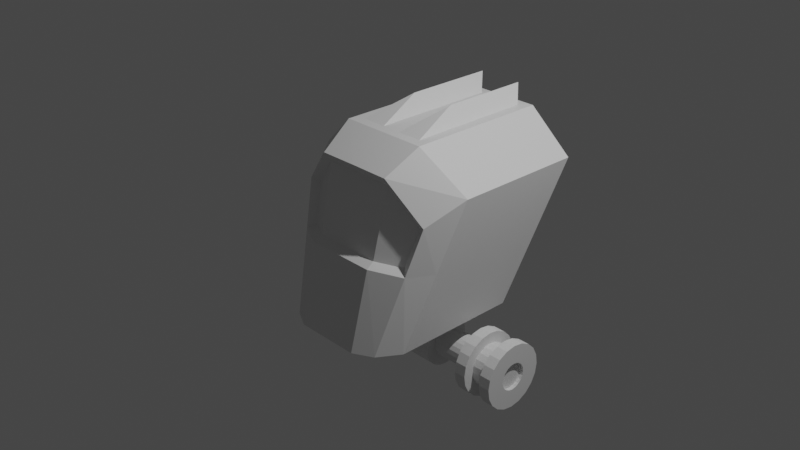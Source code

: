 # Source: mech.blend  (saved by Blender 3.3.6; exported with 4.5.12 LTS)
import bpy
from mathutils import Matrix  # noqa: F401  (used for matrix-valued properties, if any)

bpy.ops.wm.read_factory_settings(use_empty=True)
scene = bpy.context.scene
scene.name = 'Scene'

# ---- collections
col_collection = bpy.data.collections.new('Collection'); scene.collection.children.link(col_collection)

# ---- materials (node trees are filled in below, after node groups)
mat_material = bpy.data.materials.new('Material')
mat_material.alpha_threshold = 0.0
mat_material.use_transparent_shadow = False
mat_material.roughness = 0.5
mat_material.line_color = (0.0, 0.0, 0.0, 1.0)

# ---- material node trees
mat_material.use_nodes = True; mat_material.node_tree.nodes.clear()
_N = mat_material.node_tree.nodes; _L = mat_material.node_tree.links
n0 = _N.new('ShaderNodeOutputMaterial'); n0.name = 'Material Output'; n0.location = (300, 300)
n1 = _N.new('ShaderNodeBsdfPrincipled'); n1.name = 'Principled BSDF'; n1.location = (10, 300)
n1.distribution = 'GGX'
n1.subsurface_method = 'RANDOM_WALK_SKIN'
n1.inputs[3].default_value = 1.45
n1.inputs[27].default_value = (0.0, 0.0, 0.0, 1.0)
n1.inputs[28].default_value = 1.0
_L.new(n1.outputs[0], n0.inputs[0])
n0.is_active_output = True

# ---- world
world_world = bpy.data.worlds.new('World'); scene.world = world_world
world_world.use_nodes = True; world_world.node_tree.nodes.clear()
_N = world_world.node_tree.nodes; _L = world_world.node_tree.links
n0 = _N.new('ShaderNodeOutputWorld'); n0.name = 'World Output'; n0.location = (300, 300)
n1 = _N.new('ShaderNodeBackground'); n1.name = 'Background'; n1.location = (10, 300)
n1.inputs[0].default_value = (0.05088, 0.05088, 0.05088, 1.0)
_L.new(n1.outputs[0], n0.inputs[0])
n0.is_active_output = True
world_world.color = (0.05088, 0.05088, 0.05088)
world_world.use_sun_shadow = False
world_world.sun_shadow_jitter_overblur = 0.0

# ---- cameras
cam_camera = bpy.data.cameras.new('Camera')
cam_camera.clip_end = 100.0
cam_camera.ortho_scale = 7.314

# ---- lights
light_light = bpy.data.lights.new('Light', 'POINT')
light_light.transmission_factor = 0.0
light_light.energy = 1000.0
light_light.shadow_soft_size = 0.1
light_light.shadow_maximum_resolution = 0.006
light_light.use_absolute_resolution = True

# ---- meshes
me_cube = bpy.data.meshes.new('Cube')
me_cube.from_pydata([(1.0, 1.0, 0.5747), (0.5807, -1.278, -1.0), (0.8185, -0.8643, 0.3355), (1.192e-07, 1.0, 1.0), (0.0, -1.0, 0.7701), (0.0, 0.4075, -1.0), (0.3573, 0.9035, 1.014), (0.4342, -1.0, 0.768), (0.3663, 0.4075, -1.0), (0.7325, 0.4075, -1.0), (0.0, -1.393, -1.0), (0.3663, -1.393, -1.0), (1.0, -0.4707, 0.5747), (0.7325, -1.036, -1.0), (0.0, -0.6178, 1.0), (0.3907, -0.5085, 1.0), (0.73, -1.018, -0.1612), (0.8731, -0.7388, -0.1721), (0.8724, 0.7173, -0.1766), (0.0, -1.2, -0.1304), (0.3997, -1.2, -0.1311), (0.4083, -0.9347, 0.6638), (0.0, -0.9347, 0.6655), (0.7278, -0.8219, 0.3041), (0.0, -1.101, -0.08336), (0.3795, -1.101, -0.08391), (0.6543, -0.9499, -0.109), (0.479, 0.9162, 0.8737), (0.8895, 0.857, 0.5182), (0.3811, 0.4231, -0.8695), (0.0, 0.4231, -0.8695), (0.0, 0.9162, 0.8686), (0.7707, 0.65, -0.156), (0.6493, 0.4231, -0.8695), (0.4314, 0.7558, 0.3014), (0.597, 0.7319, 0.158), (0.3918, 0.5568, -0.4021), (0.0, 0.5568, -0.4021), (0.0, 0.7558, 0.2994), (0.5491, 0.6484, -0.1141), (0.5001, 0.5568, -0.4021), (0.4187, 1.01, 0.2299), (0.5844, 0.986, 0.08641), (0.3792, 0.8109, -0.4737), (0.0, 0.8109, -0.4737), (0.0, 1.01, 0.2278), (0.5365, 0.9025, -0.1857), (0.4874, 0.8109, -0.4737), (0.3933, 0.9834, 0.1338), (0.4906, 0.9679, 0.04102), (0.3375, 0.8407, -0.37), (0.0, 0.8405, -0.3724), (0.0, 0.9829, 0.1288), (0.4471, 0.9021, -0.1745), (0.4194, 0.8417, -0.3667), (0.4026, 0.7699, 0.1937), (0.4999, 0.7543, 0.101), (0.3468, 0.6272, -0.3101), (0.0, 0.627, -0.3125), (0.0, 0.6849, -0.08747), (0.0, 0.7694, 0.1888), (0.3556, 0.6833, -0.09129), (0.4565, 0.6885, -0.1145), (0.4287, 0.6282, -0.3067), (0.5, 1.0, 1.0), (0.1427, 0.9035, 1.014), (0.5, -0.6178, 1.0), (0.1093, -0.5085, 1.0), (0.25, 0.04523, 1.172), (0.25, 1.024, 1.145), (0.1093, 0.8907, 1.0), (0.3907, 0.8907, 1.0), (0.25, 1.048, 1.172), (0.1427, 0.8721, 1.014), (0.3573, 0.8721, 1.014), (0.25, 0.9922, 1.145), (0.5, 1.0, 1.0), (1.0, 1.0, 0.5747), (1.0, -0.4707, 0.5747), (0.5, -0.6178, 1.0)], [], [(8, 9, 1, 11, 10, 5), (20, 11, 1, 16), (17, 13, 9, 18), (0, 18, 32, 28), (66, 14, 4, 7), (12, 66, 7, 2), (64, 0, 28, 27), (19, 10, 11, 20), (67, 15, 68), (64, 66, 79, 76), (16, 1, 13, 17), (2, 16, 17, 12), (19, 20, 25, 24), (9, 8, 29, 33), (18, 9, 33, 32), (12, 17, 18, 0), (20, 16, 26, 25), (22, 24, 25, 21), (21, 25, 26, 23), (2, 7, 21, 23), (16, 2, 23, 26), (7, 4, 22, 21), (13, 1, 9), (31, 27, 34, 38), (28, 32, 39, 35), (32, 33, 40, 39), (27, 28, 35, 34), (3, 64, 27, 31), (8, 5, 30, 29), (40, 36, 43, 47), (36, 37, 44, 43), (38, 34, 41, 45), (35, 39, 46, 42), (29, 30, 37, 36), (33, 29, 36, 40), (47, 43, 50, 54), (43, 44, 51, 50), (45, 41, 48, 52), (42, 46, 53, 49), (34, 35, 42, 41), (39, 40, 47, 46), (49, 53, 62, 56), (53, 54, 63, 62), (48, 49, 56, 55), (54, 50, 57, 63), (41, 42, 49, 48), (46, 47, 54, 53), (61, 57, 58, 59), (62, 63, 57, 61), (56, 62, 61, 55), (55, 61, 59, 60), (52, 48, 55, 60), (50, 51, 58, 57), (70, 71, 64, 3), (67, 70, 3, 14), (71, 15, 66, 64), (15, 67, 14, 66), (70, 67, 68, 72), (15, 71, 72, 68), (65, 69, 75, 73), (65, 6, 71, 70), (6, 69, 72, 71), (69, 65, 70, 72), (74, 73, 75), (69, 6, 74, 75), (6, 65, 73, 74), (77, 76, 79, 78), (12, 0, 77, 78), (66, 12, 78, 79), (0, 64, 76, 77)])
_uv = me_cube.uv_layers.new(name='UVMap')
_uv.uv.foreach_set('vector', [0.8125, 0.5, 0.875, 0.5, 0.875, 0.75, 0.8125, 0.75, 0.75, 0.75, 0.75, 0.5, 0.5021, 0.9375, 0.625, 0.9375, 0.625, 1.0, 0.468, 1.0, 0.4936, 0.04777, 0.625, 0.04777, 0.625, 0.25, 0.4943, 0.25, 0.375, 0.25, 0.4943, 0.25, 0.4943, 0.25, 0.375, 0.25, 0.1875, 0.7022, 0.25, 0.7022, 0.25, 0.75, 0.1875, 0.75, 0.125, 0.7022, 0.1875, 0.7022, 0.1875, 0.75, 0.125, 0.75, 0.1875, 0.5, 0.125, 0.5, 0.125, 0.5, 0.1875, 0.5, 0.5022, 0.875, 0.625, 0.875, 0.625, 0.9375, 0.5021, 0.9375, 0.2363, 0.6886, 0.2012, 0.6886, 0.2363, 0.6193, 0.1875, 0.5, 0.1875, 0.7022, 0.1875, 0.7022, 0.1875, 0.5, 0.468, 0.0, 0.625, 0.0, 0.625, 0.04777, 0.4936, 0.04777, 0.375, 0.0, 0.468, 0.0, 0.4936, 0.04777, 0.375, 0.04777, 0.5022, 0.875, 0.5021, 0.9375, 0.5021, 0.9375, 0.5022, 0.875, 0.875, 0.5, 0.8125, 0.5, 0.8125, 0.5, 0.875, 0.5, 0.4943, 0.25, 0.625, 0.25, 0.625, 0.25, 0.4943, 0.25, 0.375, 0.04777, 0.4936, 0.04777, 0.4943, 0.25, 0.375, 0.25, 0.5021, 0.9375, 0.468, 1.0, 0.468, 1.0, 0.5021, 0.9375, 0.375, 0.875, 0.5022, 0.875, 0.5021, 0.9375, 0.375, 0.9375, 0.375, 0.9375, 0.5021, 0.9375, 0.468, 1.0, 0.375, 1.0, 0.125, 0.75, 0.1875, 0.75, 0.1875, 0.75, 0.125, 0.75, 0.468, 0.0, 0.375, 0.0, 0.375, 0.0, 0.468, 0.0, 0.1875, 0.75, 0.25, 0.75, 0.25, 0.75, 0.1875, 0.75, 0.625, 0.04777, 0.875, 0.75, 0.625, 0.25, 0.25, 0.5, 0.1875, 0.5, 0.1875, 0.5, 0.25, 0.5, 0.375, 0.25, 0.4943, 0.25, 0.4943, 0.25, 0.375, 0.25, 0.4943, 0.25, 0.625, 0.25, 0.625, 0.25, 0.4943, 0.25, 0.1875, 0.5, 0.125, 0.5, 0.125, 0.5, 0.1875, 0.5, 0.25, 0.5, 0.1875, 0.5, 0.1875, 0.5, 0.25, 0.5, 0.8125, 0.5, 0.75, 0.5, 0.75, 0.5, 0.8125, 0.5, 0.875, 0.5, 0.8125, 0.5, 0.8125, 0.5, 0.875, 0.5, 0.8125, 0.5, 0.75, 0.5, 0.75, 0.5, 0.8125, 0.5, 0.25, 0.5, 0.1875, 0.5, 0.1875, 0.5, 0.25, 0.5, 0.375, 0.25, 0.4943, 0.25, 0.4943, 0.25, 0.375, 0.25, 0.8125, 0.5, 0.75, 0.5, 0.75, 0.5, 0.8125, 0.5, 0.875, 0.5, 0.8125, 0.5, 0.8125, 0.5, 0.875, 0.5, 0.875, 0.5, 0.8125, 0.5, 0.8125, 0.5, 0.875, 0.5, 0.8125, 0.5, 0.75, 0.5, 0.75, 0.5, 0.8125, 0.5, 0.25, 0.5, 0.1875, 0.5, 0.1875, 0.5, 0.25, 0.5, 0.375, 0.25, 0.4943, 0.25, 0.4943, 0.25, 0.375, 0.25, 0.1875, 0.5, 0.125, 0.5, 0.125, 0.5, 0.1875, 0.5, 0.4943, 0.25, 0.625, 0.25, 0.625, 0.25, 0.4943, 0.25, 0.375, 0.25, 0.4943, 0.25, 0.4943, 0.25, 0.375, 0.25, 0.4943, 0.25, 0.625, 0.25, 0.625, 0.25, 0.4943, 0.25, 0.1875, 0.5, 0.125, 0.5, 0.125, 0.5, 0.1875, 0.5, 0.875, 0.5, 0.8125, 0.5, 0.8125, 0.5, 0.875, 0.5, 0.1875, 0.5, 0.125, 0.5, 0.125, 0.5, 0.1875, 0.5, 0.4943, 0.25, 0.625, 0.25, 0.625, 0.25, 0.4943, 0.25, 0.5185, 0.3125, 0.625, 0.3125, 0.625, 0.375, 0.5182, 0.375, 0.4943, 0.25, 0.625, 0.25, 0.625, 0.3125, 0.5185, 0.3125, 0.375, 0.25, 0.4943, 0.25, 0.5185, 0.3125, 0.3522, 0.3109, 0.3522, 0.3109, 0.5185, 0.3125, 0.5182, 0.375, 0.375, 0.375, 0.25, 0.5, 0.1875, 0.5, 0.1875, 0.5, 0.25, 0.5, 0.8125, 0.5, 0.75, 0.5, 0.75, 0.5, 0.8125, 0.5, 0.2363, 0.5137, 0.2012, 0.5137, 0.1875, 0.5, 0.25, 0.5, 0.2363, 0.6886, 0.2363, 0.5137, 0.25, 0.5, 0.25, 0.7022, 0.2012, 0.5137, 0.2012, 0.6886, 0.1875, 0.7022, 0.1875, 0.5, 0.2012, 0.6886, 0.2363, 0.6886, 0.25, 0.7022, 0.1875, 0.7022, 0.2363, 0.5137, 0.2363, 0.6886, 0.2363, 0.6193, 0.2363, 0.5137, 0.2012, 0.6886, 0.2012, 0.5137, 0.2012, 0.5137, 0.2012, 0.6193, 0.2307, 0.5137, 0.2039, 0.5137, 0.2039, 0.5137, 0.2307, 0.5137, 0.2307, 0.5137, 0.2039, 0.5137, 0.2012, 0.5137, 0.2363, 0.5137, 0.2039, 0.5137, 0.2039, 0.5137, 0.2012, 0.5137, 0.2012, 0.5137, 0.2039, 0.5137, 0.2307, 0.5137, 0.2363, 0.5137, 0.2012, 0.5137, 0.2039, 0.5137, 0.2307, 0.5137, 0.2039, 0.5137, 0.2039, 0.5137, 0.2039, 0.5137, 0.2039, 0.5137, 0.2039, 0.5137, 0.2039, 0.5137, 0.2307, 0.5137, 0.2307, 0.5137, 0.2039, 0.5137, 0.125, 0.5, 0.1875, 0.5, 0.1875, 0.7022, 0.125, 0.7022, 0.375, 0.04777, 0.375, 0.25, 0.375, 0.25, 0.375, 0.04777, 0.1875, 0.7022, 0.125, 0.7022, 0.125, 0.7022, 0.1875, 0.7022, 0.125, 0.5, 0.1875, 0.5, 0.1875, 0.5, 0.125, 0.5])
me_cube.materials.append(mat_material)
me_cube.use_mirror_vertex_groups = False
me_cube.update()
me_cube_001 = bpy.data.meshes.new('Cube.001')
me_cube_001.from_pydata([(-1.0, -1.0, -1.0), (-1.0, -1.0, 1.0), (-1.0, 1.0, -1.0), (-1.0, 1.0, 1.0), (1.0, -1.0, -1.0), (1.0, -1.0, 1.0), (1.0, 1.0, -1.0), (1.0, 1.0, 1.0)], [], [(0, 1, 3, 2), (2, 3, 7, 6), (6, 7, 5, 4), (4, 5, 1, 0), (2, 6, 4, 0), (7, 3, 1, 5)])
_uv = me_cube_001.uv_layers.new(name='UVMap')
_uv.uv.foreach_set('vector', [0.375, 0.0, 0.625, 0.0, 0.625, 0.25, 0.375, 0.25, 0.375, 0.25, 0.625, 0.25, 0.625, 0.5, 0.375, 0.5, 0.375, 0.5, 0.625, 0.5, 0.625, 0.75, 0.375, 0.75, 0.375, 0.75, 0.625, 0.75, 0.625, 1.0, 0.375, 1.0, 0.125, 0.5, 0.375, 0.5, 0.375, 0.75, 0.125, 0.75, 0.625, 0.5, 0.875, 0.5, 0.875, 0.75, 0.625, 0.75])
me_cube_001.update()
me_cylinder = bpy.data.meshes.new('Cylinder')
me_cylinder.from_pydata([(0.334, -0.09283, -0.1011), (0.334, -0.08445, -0.04821), (0.334, -0.06016, -0.0005337), (0.334, -0.02232, 0.03731), (0.334, 0.02536, 0.0616), (0.334, 0.07822, 0.06997), (0.334, 0.1311, 0.0616), (0.334, 0.1788, 0.03731), (0.334, 0.2166, -0.0005337), (0.334, 0.2409, -0.04821), (0.334, 0.2493, -0.1011), (0.334, 0.2409, -0.1539), (0.334, 0.2166, -0.2016), (0.334, 0.1788, -0.2394), (0.334, 0.1311, -0.2637), (0.334, 0.07822, -0.2721), (0.334, 0.02536, -0.2637), (0.334, -0.02232, -0.2394), (0.334, -0.06016, -0.2016), (0.334, -0.08445, -0.1539), (0.0, -0.2126, -0.1011), (0.0, -0.1984, -0.01119), (0.0, -0.1571, 0.06988), (0.0, -0.09274, 0.1342), (0.0, -0.01166, 0.1755), (0.0, 0.07822, 0.1898), (0.0, 0.1681, 0.1755), (0.0, 0.2492, 0.1342), (0.0, 0.3135, 0.06988), (0.0, 0.3548, -0.01119), (0.0, 0.3691, -0.1011), (0.0, 0.3548, -0.1909), (0.0, 0.3135, -0.272), (0.0, 0.2492, -0.3364), (0.0, 0.1681, -0.3777), (0.0, 0.07822, -0.3919), (0.0, -0.01166, -0.3777), (0.0, -0.09274, -0.3364), (0.0, -0.1571, -0.272), (0.0, -0.1984, -0.1909), (0.334, -0.2126, -0.1011), (0.334, -0.1984, -0.01119), (0.334, -0.1571, 0.06988), (0.334, -0.09274, 0.1342), (0.334, -0.01166, 0.1755), (0.334, 0.07822, 0.1898), (0.334, 0.1681, 0.1755), (0.334, 0.2492, 0.1342), (0.334, 0.3135, 0.06988), (0.334, 0.3548, -0.01119), (0.334, 0.3691, -0.1011), (0.334, 0.3548, -0.1909), (0.334, 0.3135, -0.272), (0.334, 0.2492, -0.3364), (0.334, 0.1681, -0.3777), (0.334, 0.07822, -0.3919), (0.334, -0.01166, -0.3777), (0.334, -0.09274, -0.3364), (0.334, -0.1571, -0.272), (0.334, -0.1984, -0.1909), (0.821, -0.09283, -0.1011), (0.821, -0.08445, -0.04821), (0.821, -0.06016, -0.0005336), (0.821, -0.02232, 0.03731), (0.821, 0.02536, 0.0616), (0.821, 0.07822, 0.06997), (0.821, 0.1311, 0.0616), (0.821, 0.1788, 0.03731), (0.821, 0.2166, -0.0005336), (0.821, 0.2409, -0.04821), (0.821, 0.2493, -0.1011), (0.821, 0.2409, -0.1539), (0.821, 0.2166, -0.2016), (0.821, 0.1788, -0.2394), (0.821, 0.1311, -0.2637), (0.821, 0.07822, -0.2721), (0.821, 0.02536, -0.2637), (0.821, -0.02232, -0.2394), (0.821, -0.06016, -0.2016), (0.821, -0.08445, -0.1539), (0.821, -0.2896, -0.1011), (0.821, -0.2716, 0.01258), (0.821, -0.2193, 0.1151), (0.821, -0.138, 0.1965), (0.821, -0.03544, 0.2487), (0.821, 0.07822, 0.2667), (0.821, 0.1919, 0.2487), (0.821, 0.2944, 0.1965), (0.821, 0.3758, 0.1151), (0.821, 0.428, 0.01258), (0.821, 0.446, -0.1011), (0.821, 0.428, -0.2147), (0.821, 0.3758, -0.3172), (0.821, 0.2944, -0.3986), (0.821, 0.1919, -0.4509), (0.821, 0.07822, -0.4689), (0.821, -0.03544, -0.4509), (0.821, -0.138, -0.3986), (0.821, -0.2193, -0.3172), (0.821, -0.2716, -0.2147), (1.288, -0.07623, -0.1011), (1.288, -0.06867, -0.05334), (1.288, -0.04673, -0.01029), (1.288, -0.01257, 0.02388), (1.288, 0.03049, 0.04582), (1.288, 0.07822, 0.05338), (1.288, 0.1259, 0.04582), (1.288, 0.169, 0.02388), (1.288, 0.2032, -0.01029), (1.288, 0.2251, -0.05334), (1.288, 0.2327, -0.1011), (1.288, 0.2251, -0.1488), (1.288, 0.2032, -0.1918), (1.288, 0.169, -0.226), (1.288, 0.1259, -0.248), (1.288, 0.07822, -0.2555), (1.288, 0.03049, -0.248), (1.288, -0.01257, -0.226), (1.288, -0.04673, -0.1918), (1.288, -0.06867, -0.1488), (0.9563, 0.07822, -0.4689), (1.155, 0.07822, -0.4689), (1.155, 0.1919, -0.4509), (0.9563, 0.1919, -0.4509), (0.9563, 0.3758, 0.1151), (1.155, 0.3758, 0.1151), (1.155, 0.2944, 0.1965), (0.9563, 0.2944, 0.1965), (0.9563, -0.2716, 0.01258), (1.155, -0.2716, 0.01258), (1.155, -0.2896, -0.1011), (0.9563, -0.2896, -0.1011), (0.9563, -0.03544, -0.4509), (1.155, -0.03544, -0.4509), (0.9563, 0.428, 0.01258), (1.155, 0.428, 0.01258), (0.9563, -0.2193, 0.1151), (1.155, -0.2193, 0.1151), (0.9563, -0.138, -0.3986), (1.155, -0.138, -0.3986), (0.9563, 0.446, -0.1011), (1.155, 0.446, -0.1011), (0.9563, -0.138, 0.1965), (1.155, -0.138, 0.1965), (0.9563, -0.2193, -0.3172), (1.155, -0.2193, -0.3172), (0.9563, 0.428, -0.2147), (1.155, 0.428, -0.2147), (0.9563, -0.03544, 0.2487), (1.155, -0.03544, 0.2487), (0.9563, -0.2716, -0.2147), (1.155, -0.2716, -0.2147), (0.9563, 0.3758, -0.3172), (1.155, 0.3758, -0.3172), (0.9563, 0.07822, 0.2667), (1.155, 0.07822, 0.2667), (0.9563, 0.2944, -0.3986), (1.155, 0.2944, -0.3986), (0.9563, 0.1919, 0.2487), (1.155, 0.1919, 0.2487), (0.9563, 0.07822, -0.3458), (1.155, 0.07822, -0.3458), (1.155, 0.1538, -0.3338), (0.9563, 0.1538, -0.3338), (0.9563, 0.2762, 0.04275), (1.155, 0.2762, 0.04275), (1.155, 0.222, 0.09689), (0.9563, 0.222, 0.09689), (0.9563, -0.1545, -0.02546), (1.155, -0.1545, -0.02546), (1.155, -0.1665, -0.1011), (0.9563, -0.1665, -0.1011), (0.9563, 0.002603, -0.3338), (1.155, 0.002603, -0.3338), (0.9563, 0.3109, -0.02546), (1.155, 0.3109, -0.02546), (0.9563, -0.1197, 0.04275), (1.155, -0.1197, 0.04275), (0.9563, -0.06561, -0.299), (1.155, -0.06561, -0.299), (0.9563, 0.3229, -0.1011), (1.155, 0.3229, -0.1011), (0.9563, -0.06561, 0.09689), (1.155, -0.06561, 0.09689), (0.9563, -0.1197, -0.2449), (1.155, -0.1197, -0.2449), (0.9563, 0.3109, -0.1767), (1.155, 0.3109, -0.1767), (0.9563, 0.002603, 0.1316), (1.155, 0.002603, 0.1316), (0.9563, -0.1545, -0.1767), (1.155, -0.1545, -0.1767), (0.9563, 0.2762, -0.2449), (1.155, 0.2762, -0.2449), (0.9563, 0.07822, 0.1436), (1.155, 0.07822, 0.1436), (0.9563, 0.222, -0.299), (1.155, 0.222, -0.299), (0.9563, 0.1538, 0.1316), (1.155, 0.1538, 0.1316), (1.288, -0.2896, -0.1011), (1.288, -0.2716, 0.01258), (1.288, -0.2193, 0.1151), (1.288, -0.138, 0.1965), (1.288, -0.03544, 0.2487), (1.288, 0.07822, 0.2667), (1.288, 0.1919, 0.2487), (1.288, 0.2944, 0.1965), (1.288, 0.3758, 0.1151), (1.288, 0.428, 0.01258), (1.288, 0.446, -0.1011), (1.288, 0.428, -0.2147), (1.288, 0.3758, -0.3172), (1.288, 0.2944, -0.3986), (1.288, 0.1919, -0.4509), (1.288, 0.07822, -0.4689), (1.288, -0.03544, -0.4509), (1.288, -0.138, -0.3986), (1.288, -0.2193, -0.3172), (1.288, -0.2716, -0.2147), (1.246, -0.07623, -0.1011), (1.246, -0.06867, -0.05334), (1.246, -0.04673, -0.01029), (1.246, -0.01257, 0.02388), (1.246, 0.03049, 0.04582), (1.246, 0.07822, 0.05338), (1.246, 0.1259, 0.04582), (1.246, 0.169, 0.02388), (1.246, 0.2032, -0.01029), (1.246, 0.2251, -0.05334), (1.246, 0.2327, -0.1011), (1.246, 0.2251, -0.1488), (1.246, 0.2032, -0.1918), (1.246, 0.169, -0.226), (1.246, 0.1259, -0.248), (1.246, 0.07822, -0.2555), (1.246, 0.03049, -0.248), (1.246, -0.01257, -0.226), (1.246, -0.04673, -0.1918), (1.246, -0.06867, -0.1488)], [], [(5, 6, 66, 65), (59, 39, 20, 40), (58, 38, 39, 59), (57, 37, 38, 58), (56, 36, 37, 57), (55, 35, 36, 56), (54, 34, 35, 55), (53, 33, 34, 54), (52, 32, 33, 53), (51, 31, 32, 52), (50, 30, 31, 51), (49, 29, 30, 50), (48, 28, 29, 49), (47, 27, 28, 48), (46, 26, 27, 47), (45, 25, 26, 46), (44, 24, 25, 45), (43, 23, 24, 44), (42, 22, 23, 43), (41, 21, 22, 42), (40, 20, 21, 41), (1, 0, 40, 41), (2, 1, 41, 42), (3, 2, 42, 43), (4, 3, 43, 44), (5, 4, 44, 45), (6, 5, 45, 46), (7, 6, 46, 47), (8, 7, 47, 48), (9, 8, 48, 49), (10, 9, 49, 50), (11, 10, 50, 51), (12, 11, 51, 52), (13, 12, 52, 53), (14, 13, 53, 54), (15, 14, 54, 55), (16, 15, 55, 56), (17, 16, 56, 57), (18, 17, 57, 58), (19, 18, 58, 59), (0, 19, 59, 40), (62, 63, 83, 82), (13, 14, 74, 73), (6, 7, 67, 66), (14, 15, 75, 74), (7, 8, 68, 67), (0, 1, 61, 60), (15, 16, 76, 75), (8, 9, 69, 68), (1, 2, 62, 61), (16, 17, 77, 76), (9, 10, 70, 69), (2, 3, 63, 62), (17, 18, 78, 77), (10, 11, 71, 70), (3, 4, 64, 63), (18, 19, 79, 78), (11, 12, 72, 71), (4, 5, 65, 64), (19, 0, 60, 79), (12, 13, 73, 72), (122, 121, 215, 214), (77, 78, 98, 97), (70, 71, 91, 90), (63, 64, 84, 83), (78, 79, 99, 98), (71, 72, 92, 91), (64, 65, 85, 84), (79, 60, 80, 99), (72, 73, 93, 92), (65, 66, 86, 85), (73, 74, 94, 93), (66, 67, 87, 86), (74, 75, 95, 94), (67, 68, 88, 87), (60, 61, 81, 80), (75, 76, 96, 95), (68, 69, 89, 88), (61, 62, 82, 81), (76, 77, 97, 96), (69, 70, 90, 89), (116, 117, 237, 236), (126, 125, 208, 207), (130, 129, 201, 200), (121, 133, 216, 215), (125, 135, 209, 208), (129, 137, 202, 201), (133, 139, 217, 216), (135, 141, 210, 209), (137, 143, 203, 202), (139, 145, 218, 217), (141, 147, 211, 210), (143, 149, 204, 203), (145, 151, 219, 218), (147, 153, 212, 211), (149, 155, 205, 204), (151, 130, 200, 219), (153, 157, 213, 212), (155, 159, 206, 205), (157, 122, 214, 213), (159, 126, 207, 206), (86, 87, 127, 158), (140, 146, 186, 180), (93, 94, 123, 156), (135, 125, 165, 175), (85, 86, 158, 154), (154, 158, 198, 194), (92, 93, 156, 152), (149, 143, 183, 189), (99, 80, 131, 150), (124, 134, 174, 164), (84, 85, 154, 148), (122, 157, 197, 162), (91, 92, 152, 146), (142, 148, 188, 182), (98, 99, 150, 144), (137, 129, 169, 177), (83, 84, 148, 142), (156, 123, 163, 196), (90, 91, 146, 140), (151, 145, 185, 191), (97, 98, 144, 138), (128, 136, 176, 168), (82, 83, 142, 136), (126, 159, 199, 166), (89, 90, 140, 134), (144, 150, 190, 184), (96, 97, 138, 132), (139, 133, 173, 179), (81, 82, 136, 128), (158, 127, 167, 198), (88, 89, 134, 124), (153, 147, 187, 193), (95, 96, 132, 120), (132, 138, 178, 172), (80, 81, 128, 131), (121, 122, 162, 161), (87, 88, 124, 127), (146, 152, 192, 186), (94, 95, 120, 123), (141, 135, 175, 181), (198, 167, 166, 199), (196, 163, 162, 197), (194, 198, 199, 195), (192, 196, 197, 193), (190, 171, 170, 191), (188, 194, 195, 189), (186, 192, 193, 187), (184, 190, 191, 185), (182, 188, 189, 183), (180, 186, 187, 181), (178, 184, 185, 179), (176, 182, 183, 177), (174, 180, 181, 175), (172, 178, 179, 173), (168, 176, 177, 169), (164, 174, 175, 165), (160, 172, 173, 161), (171, 168, 169, 170), (167, 164, 165, 166), (163, 160, 161, 162), (159, 155, 195, 199), (120, 132, 172, 160), (147, 141, 181, 187), (152, 156, 196, 192), (133, 121, 161, 173), (138, 144, 184, 178), (157, 153, 193, 197), (131, 128, 168, 171), (145, 139, 179, 185), (150, 131, 171, 190), (129, 130, 170, 169), (136, 142, 182, 176), (130, 151, 191, 170), (127, 124, 164, 167), (143, 137, 177, 183), (148, 154, 194, 188), (125, 126, 166, 165), (134, 140, 180, 174), (155, 149, 189, 195), (123, 120, 160, 163), (101, 100, 200, 201), (102, 101, 201, 202), (103, 102, 202, 203), (104, 103, 203, 204), (105, 104, 204, 205), (106, 105, 205, 206), (107, 106, 206, 207), (108, 107, 207, 208), (109, 108, 208, 209), (110, 109, 209, 210), (111, 110, 210, 211), (112, 111, 211, 212), (113, 112, 212, 213), (114, 113, 213, 214), (115, 114, 214, 215), (116, 115, 215, 216), (117, 116, 216, 217), (118, 117, 217, 218), (119, 118, 218, 219), (100, 119, 219, 200), (220, 221, 222, 223, 224, 225, 226, 227, 228, 229, 230, 231, 232, 233, 234, 235, 236, 237, 238, 239), (109, 110, 230, 229), (102, 103, 223, 222), (117, 118, 238, 237), (110, 111, 231, 230), (103, 104, 224, 223), (118, 119, 239, 238), (111, 112, 232, 231), (104, 105, 225, 224), (119, 100, 220, 239), (112, 113, 233, 232), (105, 106, 226, 225), (113, 114, 234, 233), (106, 107, 227, 226), (114, 115, 235, 234), (107, 108, 228, 227), (100, 101, 221, 220), (115, 116, 236, 235), (108, 109, 229, 228), (101, 102, 222, 221)])
_uv = me_cylinder.uv_layers.new(name='UVMap')
_uv.uv.foreach_set('vector', [0.8987, 0.25, 0.8915, 0.204, 0.8915, 0.204, 0.8987, 0.25, 0.05, 0.5, 0.05, 0.75, -1.565e-07, 0.75, -1.565e-07, 0.5, 0.1, 0.5, 0.1, 0.75, 0.05, 0.75, 0.05, 0.5, 0.15, 0.5, 0.15, 0.75, 0.1, 0.75, 0.1, 0.5, 0.2, 0.5, 0.2, 0.75, 0.15, 0.75, 0.15, 0.5, 0.25, 0.5, 0.25, 0.75, 0.2, 0.75, 0.2, 0.5, 0.3, 0.5, 0.3, 0.75, 0.25, 0.75, 0.25, 0.5, 0.35, 0.5, 0.35, 0.75, 0.3, 0.75, 0.3, 0.5, 0.4, 0.5, 0.4, 0.75, 0.35, 0.75, 0.35, 0.5, 0.45, 0.5, 0.45, 0.75, 0.4, 0.75, 0.4, 0.5, 0.5, 0.5, 0.5, 0.75, 0.45, 0.75, 0.45, 0.5, 0.55, 0.5, 0.55, 0.75, 0.5, 0.75, 0.5, 0.5, 0.6, 0.5, 0.6, 0.75, 0.55, 0.75, 0.55, 0.5, 0.65, 0.5, 0.65, 0.75, 0.6, 0.75, 0.6, 0.5, 0.7, 0.5, 0.7, 0.75, 0.65, 0.75, 0.65, 0.5, 0.75, 0.5, 0.75, 0.75, 0.7, 0.75, 0.7, 0.5, 0.8, 0.5, 0.8, 0.75, 0.75, 0.75, 0.75, 0.5, 0.85, 0.5, 0.85, 0.75, 0.8, 0.75, 0.8, 0.5, 0.9, 0.5, 0.9, 0.75, 0.85, 0.75, 0.85, 0.5, 0.95, 0.5, 0.95, 0.75, 0.9, 0.75, 0.9, 0.5, 1.0, 0.5, 1.0, 0.75, 0.95, 0.75, 0.95, 0.5, 0.796, 0.3915, 0.75, 0.3987, 0.75, 0.49, 0.8242, 0.4783, 0.8374, 0.3703, 0.796, 0.3915, 0.8242, 0.4783, 0.8911, 0.4442, 0.8703, 0.3374, 0.8374, 0.3703, 0.8911, 0.4442, 0.9442, 0.3911, 0.8915, 0.296, 0.8703, 0.3374, 0.9442, 0.3911, 0.9783, 0.3242, 0.8987, 0.25, 0.8915, 0.296, 0.9783, 0.3242, 0.99, 0.25, 0.8915, 0.204, 0.8987, 0.25, 0.99, 0.25, 0.9783, 0.1758, 0.8703, 0.1626, 0.8915, 0.204, 0.9783, 0.1758, 0.9442, 0.1089, 0.8374, 0.1297, 0.8703, 0.1626, 0.9442, 0.1089, 0.8911, 0.05584, 0.796, 0.1085, 0.8374, 0.1297, 0.8911, 0.05584, 0.8242, 0.02175, 0.75, 0.1013, 0.796, 0.1085, 0.8242, 0.02175, 0.75, 0.01, 0.704, 0.1085, 0.75, 0.1013, 0.75, 0.01, 0.6758, 0.02175, 0.6626, 0.1297, 0.704, 0.1085, 0.6758, 0.02175, 0.6089, 0.05584, 0.6297, 0.1626, 0.6626, 0.1297, 0.6089, 0.05584, 0.5558, 0.1089, 0.6085, 0.204, 0.6297, 0.1626, 0.5558, 0.1089, 0.5217, 0.1758, 0.6013, 0.25, 0.6085, 0.204, 0.5217, 0.1758, 0.51, 0.25, 0.6085, 0.296, 0.6013, 0.25, 0.51, 0.25, 0.5217, 0.3242, 0.6297, 0.3374, 0.6085, 0.296, 0.5217, 0.3242, 0.5558, 0.3911, 0.6626, 0.3703, 0.6297, 0.3374, 0.5558, 0.3911, 0.6089, 0.4442, 0.704, 0.3915, 0.6626, 0.3703, 0.6089, 0.4442, 0.6758, 0.4783, 0.75, 0.3987, 0.704, 0.3915, 0.6758, 0.4783, 0.75, 0.49, 0.8374, 0.3703, 0.8703, 0.3374, 0.8703, 0.3374, 0.8374, 0.3703, 0.6297, 0.1626, 0.6085, 0.204, 0.6085, 0.204, 0.6297, 0.1626, 0.8915, 0.204, 0.8703, 0.1626, 0.8703, 0.1626, 0.8915, 0.204, 0.6085, 0.204, 0.6013, 0.25, 0.6013, 0.25, 0.6085, 0.204, 0.8703, 0.1626, 0.8374, 0.1297, 0.8374, 0.1297, 0.8703, 0.1626, 0.75, 0.3987, 0.796, 0.3915, 0.796, 0.3915, 0.75, 0.3987, 0.6013, 0.25, 0.6085, 0.296, 0.6085, 0.296, 0.6013, 0.25, 0.8374, 0.1297, 0.796, 0.1085, 0.796, 0.1085, 0.8374, 0.1297, 0.796, 0.3915, 0.8374, 0.3703, 0.8374, 0.3703, 0.796, 0.3915, 0.6085, 0.296, 0.6297, 0.3374, 0.6297, 0.3374, 0.6085, 0.296, 0.796, 0.1085, 0.75, 0.1013, 0.75, 0.1013, 0.796, 0.1085, 0.8374, 0.3703, 0.8703, 0.3374, 0.8703, 0.3374, 0.8374, 0.3703, 0.6297, 0.3374, 0.6626, 0.3703, 0.6626, 0.3703, 0.6297, 0.3374, 0.75, 0.1013, 0.704, 0.1085, 0.704, 0.1085, 0.75, 0.1013, 0.8703, 0.3374, 0.8915, 0.296, 0.8915, 0.296, 0.8703, 0.3374, 0.6626, 0.3703, 0.704, 0.3915, 0.704, 0.3915, 0.6626, 0.3703, 0.704, 0.1085, 0.6626, 0.1297, 0.6626, 0.1297, 0.704, 0.1085, 0.8915, 0.296, 0.8987, 0.25, 0.8987, 0.25, 0.8915, 0.296, 0.704, 0.3915, 0.75, 0.3987, 0.75, 0.3987, 0.704, 0.3915, 0.6626, 0.1297, 0.6297, 0.1626, 0.6297, 0.1626, 0.6626, 0.1297, 0.6085, 0.204, 0.6013, 0.25, 0.6013, 0.25, 0.6085, 0.204, 0.6297, 0.3374, 0.6626, 0.3703, 0.6626, 0.3703, 0.6297, 0.3374, 0.75, 0.1013, 0.704, 0.1085, 0.704, 0.1085, 0.75, 0.1013, 0.8703, 0.3374, 0.8915, 0.296, 0.8915, 0.296, 0.8703, 0.3374, 0.6626, 0.3703, 0.704, 0.3915, 0.704, 0.3915, 0.6626, 0.3703, 0.704, 0.1085, 0.6626, 0.1297, 0.6626, 0.1297, 0.704, 0.1085, 0.8915, 0.296, 0.8987, 0.25, 0.8987, 0.25, 0.8915, 0.296, 0.704, 0.3915, 0.75, 0.3987, 0.75, 0.3987, 0.704, 0.3915, 0.6626, 0.1297, 0.6297, 0.1626, 0.6297, 0.1626, 0.6626, 0.1297, 0.8987, 0.25, 0.8915, 0.204, 0.8915, 0.204, 0.8987, 0.25, 0.6297, 0.1626, 0.6085, 0.204, 0.6085, 0.204, 0.6297, 0.1626, 0.8915, 0.204, 0.8703, 0.1626, 0.8703, 0.1626, 0.8915, 0.204, 0.6085, 0.204, 0.6013, 0.25, 0.6013, 0.25, 0.6085, 0.204, 0.8703, 0.1626, 0.8374, 0.1297, 0.8374, 0.1297, 0.8703, 0.1626, 0.75, 0.3987, 0.796, 0.3915, 0.796, 0.3915, 0.75, 0.3987, 0.6013, 0.25, 0.6085, 0.296, 0.6085, 0.296, 0.6013, 0.25, 0.8374, 0.1297, 0.796, 0.1085, 0.796, 0.1085, 0.8374, 0.1297, 0.796, 0.3915, 0.8374, 0.3703, 0.8374, 0.3703, 0.796, 0.3915, 0.6085, 0.296, 0.6297, 0.3374, 0.6297, 0.3374, 0.6085, 0.296, 0.796, 0.1085, 0.75, 0.1013, 0.75, 0.1013, 0.796, 0.1085, 0.644, 0.2845, 0.6598, 0.3155, 0.6598, 0.3155, 0.644, 0.2845, 0.8703, 0.1626, 0.8374, 0.1297, 0.8374, 0.1297, 0.8703, 0.1626, 0.75, 0.3987, 0.796, 0.3915, 0.796, 0.3915, 0.75, 0.3987, 0.6013, 0.25, 0.6085, 0.296, 0.6085, 0.296, 0.6013, 0.25, 0.8374, 0.1297, 0.796, 0.1085, 0.796, 0.1085, 0.8374, 0.1297, 0.796, 0.3915, 0.8374, 0.3703, 0.8374, 0.3703, 0.796, 0.3915, 0.6085, 0.296, 0.6297, 0.3374, 0.6297, 0.3374, 0.6085, 0.296, 0.796, 0.1085, 0.75, 0.1013, 0.75, 0.1013, 0.796, 0.1085, 0.8374, 0.3703, 0.8703, 0.3374, 0.8703, 0.3374, 0.8374, 0.3703, 0.6297, 0.3374, 0.6626, 0.3703, 0.6626, 0.3703, 0.6297, 0.3374, 0.75, 0.1013, 0.704, 0.1085, 0.704, 0.1085, 0.75, 0.1013, 0.8703, 0.3374, 0.8915, 0.296, 0.8915, 0.296, 0.8703, 0.3374, 0.6626, 0.3703, 0.704, 0.3915, 0.704, 0.3915, 0.6626, 0.3703, 0.704, 0.1085, 0.6626, 0.1297, 0.6626, 0.1297, 0.704, 0.1085, 0.8915, 0.296, 0.8987, 0.25, 0.8987, 0.25, 0.8915, 0.296, 0.704, 0.3915, 0.75, 0.3987, 0.75, 0.3987, 0.704, 0.3915, 0.6626, 0.1297, 0.6297, 0.1626, 0.6297, 0.1626, 0.6626, 0.1297, 0.8987, 0.25, 0.8915, 0.204, 0.8915, 0.204, 0.8987, 0.25, 0.6297, 0.1626, 0.6085, 0.204, 0.6085, 0.204, 0.6297, 0.1626, 0.8915, 0.204, 0.8703, 0.1626, 0.8703, 0.1626, 0.8915, 0.204, 0.8915, 0.204, 0.8703, 0.1626, 0.8703, 0.1626, 0.8915, 0.204, 0.75, 0.1013, 0.704, 0.1085, 0.704, 0.1085, 0.75, 0.1013, 0.6297, 0.1626, 0.6085, 0.204, 0.6085, 0.204, 0.6297, 0.1626, 0.796, 0.1085, 0.8374, 0.1297, 0.8374, 0.1297, 0.796, 0.1085, 0.8987, 0.25, 0.8915, 0.204, 0.8915, 0.204, 0.8987, 0.25, 0.8987, 0.25, 0.8915, 0.204, 0.8915, 0.204, 0.8987, 0.25, 0.6626, 0.1297, 0.6297, 0.1626, 0.6297, 0.1626, 0.6626, 0.1297, 0.8915, 0.296, 0.8703, 0.3374, 0.8703, 0.3374, 0.8915, 0.296, 0.704, 0.3915, 0.75, 0.3987, 0.75, 0.3987, 0.704, 0.3915, 0.8374, 0.1297, 0.796, 0.1085, 0.796, 0.1085, 0.8374, 0.1297, 0.8915, 0.296, 0.8987, 0.25, 0.8987, 0.25, 0.8915, 0.296, 0.6085, 0.204, 0.6297, 0.1626, 0.6297, 0.1626, 0.6085, 0.204, 0.704, 0.1085, 0.6626, 0.1297, 0.6626, 0.1297, 0.704, 0.1085, 0.8703, 0.3374, 0.8915, 0.296, 0.8915, 0.296, 0.8703, 0.3374, 0.6626, 0.3703, 0.704, 0.3915, 0.704, 0.3915, 0.6626, 0.3703, 0.8374, 0.3703, 0.796, 0.3915, 0.796, 0.3915, 0.8374, 0.3703, 0.8703, 0.3374, 0.8915, 0.296, 0.8915, 0.296, 0.8703, 0.3374, 0.6297, 0.1626, 0.6085, 0.204, 0.6085, 0.204, 0.6297, 0.1626, 0.75, 0.1013, 0.704, 0.1085, 0.704, 0.1085, 0.75, 0.1013, 0.704, 0.3915, 0.6626, 0.3703, 0.6626, 0.3703, 0.704, 0.3915, 0.6297, 0.3374, 0.6626, 0.3703, 0.6626, 0.3703, 0.6297, 0.3374, 0.796, 0.3915, 0.8374, 0.3703, 0.8374, 0.3703, 0.796, 0.3915, 0.8374, 0.3703, 0.8703, 0.3374, 0.8703, 0.3374, 0.8374, 0.3703, 0.8703, 0.1626, 0.8915, 0.204, 0.8915, 0.204, 0.8703, 0.1626, 0.796, 0.1085, 0.75, 0.1013, 0.75, 0.1013, 0.796, 0.1085, 0.6626, 0.3703, 0.704, 0.3915, 0.704, 0.3915, 0.6626, 0.3703, 0.6085, 0.296, 0.6297, 0.3374, 0.6297, 0.3374, 0.6085, 0.296, 0.6297, 0.3374, 0.6085, 0.296, 0.6085, 0.296, 0.6297, 0.3374, 0.796, 0.3915, 0.8374, 0.3703, 0.8374, 0.3703, 0.796, 0.3915, 0.8915, 0.204, 0.8703, 0.1626, 0.8703, 0.1626, 0.8915, 0.204, 0.8374, 0.1297, 0.796, 0.1085, 0.796, 0.1085, 0.8374, 0.1297, 0.6626, 0.1297, 0.704, 0.1085, 0.704, 0.1085, 0.6626, 0.1297, 0.6013, 0.25, 0.6085, 0.296, 0.6085, 0.296, 0.6013, 0.25, 0.6085, 0.296, 0.6297, 0.3374, 0.6297, 0.3374, 0.6085, 0.296, 0.75, 0.3987, 0.796, 0.3915, 0.796, 0.3915, 0.75, 0.3987, 0.6013, 0.25, 0.6085, 0.204, 0.6085, 0.204, 0.6013, 0.25, 0.8703, 0.1626, 0.8374, 0.1297, 0.8374, 0.1297, 0.8703, 0.1626, 0.704, 0.1085, 0.6626, 0.1297, 0.6626, 0.1297, 0.704, 0.1085, 0.6085, 0.204, 0.6013, 0.25, 0.6013, 0.25, 0.6085, 0.204, 0.75, 0.1013, 0.796, 0.1085, 0.796, 0.1085, 0.75, 0.1013, 0.8915, 0.204, 0.8703, 0.1626, 0.8703, 0.1626, 0.8915, 0.204, 0.6297, 0.1626, 0.6085, 0.204, 0.6085, 0.204, 0.6297, 0.1626, 0.8987, 0.25, 0.8915, 0.204, 0.8915, 0.204, 0.8987, 0.25, 0.6626, 0.1297, 0.6297, 0.1626, 0.6297, 0.1626, 0.6626, 0.1297, 0.704, 0.3915, 0.75, 0.3987, 0.75, 0.3987, 0.704, 0.3915, 0.8915, 0.296, 0.8987, 0.25, 0.8987, 0.25, 0.8915, 0.296, 0.704, 0.1085, 0.6626, 0.1297, 0.6626, 0.1297, 0.704, 0.1085, 0.6626, 0.3703, 0.704, 0.3915, 0.704, 0.3915, 0.6626, 0.3703, 0.8703, 0.3374, 0.8915, 0.296, 0.8915, 0.296, 0.8703, 0.3374, 0.75, 0.1013, 0.704, 0.1085, 0.704, 0.1085, 0.75, 0.1013, 0.6297, 0.3374, 0.6626, 0.3703, 0.6626, 0.3703, 0.6297, 0.3374, 0.8374, 0.3703, 0.8703, 0.3374, 0.8703, 0.3374, 0.8374, 0.3703, 0.796, 0.1085, 0.75, 0.1013, 0.75, 0.1013, 0.796, 0.1085, 0.6085, 0.296, 0.6297, 0.3374, 0.6297, 0.3374, 0.6085, 0.296, 0.796, 0.3915, 0.8374, 0.3703, 0.8374, 0.3703, 0.796, 0.3915, 0.8374, 0.1297, 0.796, 0.1085, 0.796, 0.1085, 0.8374, 0.1297, 0.6013, 0.25, 0.6085, 0.296, 0.6085, 0.296, 0.6013, 0.25, 0.75, 0.3987, 0.796, 0.3915, 0.796, 0.3915, 0.75, 0.3987, 0.8703, 0.1626, 0.8374, 0.1297, 0.8374, 0.1297, 0.8703, 0.1626, 0.6085, 0.204, 0.6013, 0.25, 0.6013, 0.25, 0.6085, 0.204, 0.8915, 0.204, 0.8987, 0.25, 0.8987, 0.25, 0.8915, 0.204, 0.6013, 0.25, 0.6085, 0.296, 0.6085, 0.296, 0.6013, 0.25, 0.704, 0.1085, 0.75, 0.1013, 0.75, 0.1013, 0.704, 0.1085, 0.6626, 0.1297, 0.6297, 0.1626, 0.6297, 0.1626, 0.6626, 0.1297, 0.6085, 0.296, 0.6013, 0.25, 0.6013, 0.25, 0.6085, 0.296, 0.6297, 0.3374, 0.6626, 0.3703, 0.6626, 0.3703, 0.6297, 0.3374, 0.6297, 0.1626, 0.6626, 0.1297, 0.6626, 0.1297, 0.6297, 0.1626, 0.75, 0.3987, 0.796, 0.3915, 0.796, 0.3915, 0.75, 0.3987, 0.6626, 0.3703, 0.6297, 0.3374, 0.6297, 0.3374, 0.6626, 0.3703, 0.704, 0.3915, 0.75, 0.3987, 0.75, 0.3987, 0.704, 0.3915, 0.796, 0.3915, 0.75, 0.3987, 0.75, 0.3987, 0.796, 0.3915, 0.8374, 0.3703, 0.8703, 0.3374, 0.8703, 0.3374, 0.8374, 0.3703, 0.75, 0.3987, 0.704, 0.3915, 0.704, 0.3915, 0.75, 0.3987, 0.8703, 0.1626, 0.8374, 0.1297, 0.8374, 0.1297, 0.8703, 0.1626, 0.8703, 0.3374, 0.8374, 0.3703, 0.8374, 0.3703, 0.8703, 0.3374, 0.8915, 0.296, 0.8987, 0.25, 0.8987, 0.25, 0.8915, 0.296, 0.8374, 0.1297, 0.8703, 0.1626, 0.8703, 0.1626, 0.8374, 0.1297, 0.796, 0.1085, 0.75, 0.1013, 0.75, 0.1013, 0.796, 0.1085, 0.8987, 0.25, 0.8915, 0.296, 0.8915, 0.296, 0.8987, 0.25, 0.6085, 0.204, 0.6013, 0.25, 0.6013, 0.25, 0.6085, 0.204, 0.7845, 0.356, 0.75, 0.3615, 0.75, 0.3987, 0.796, 0.3915, 0.8155, 0.3402, 0.7845, 0.356, 0.796, 0.3915, 0.8374, 0.3703, 0.8402, 0.3155, 0.8155, 0.3402, 0.8374, 0.3703, 0.8703, 0.3374, 0.856, 0.2845, 0.8402, 0.3155, 0.8703, 0.3374, 0.8915, 0.296, 0.8615, 0.25, 0.856, 0.2845, 0.8915, 0.296, 0.8987, 0.25, 0.856, 0.2155, 0.8615, 0.25, 0.8987, 0.25, 0.8915, 0.204, 0.8402, 0.1845, 0.856, 0.2155, 0.8915, 0.204, 0.8703, 0.1626, 0.8155, 0.1598, 0.8402, 0.1845, 0.8703, 0.1626, 0.8374, 0.1297, 0.7845, 0.144, 0.8155, 0.1598, 0.8374, 0.1297, 0.796, 0.1085, 0.75, 0.1385, 0.7845, 0.144, 0.796, 0.1085, 0.75, 0.1013, 0.7155, 0.144, 0.75, 0.1385, 0.75, 0.1013, 0.704, 0.1085, 0.6845, 0.1598, 0.7155, 0.144, 0.704, 0.1085, 0.6626, 0.1297, 0.6598, 0.1845, 0.6845, 0.1598, 0.6626, 0.1297, 0.6297, 0.1626, 0.644, 0.2155, 0.6598, 0.1845, 0.6297, 0.1626, 0.6085, 0.204, 0.6385, 0.25, 0.644, 0.2155, 0.6085, 0.204, 0.6013, 0.25, 0.644, 0.2845, 0.6385, 0.25, 0.6013, 0.25, 0.6085, 0.296, 0.6598, 0.3155, 0.644, 0.2845, 0.6085, 0.296, 0.6297, 0.3374, 0.6845, 0.3402, 0.6598, 0.3155, 0.6297, 0.3374, 0.6626, 0.3703, 0.7155, 0.356, 0.6845, 0.3402, 0.6626, 0.3703, 0.704, 0.3915, 0.75, 0.3615, 0.7155, 0.356, 0.704, 0.3915, 0.75, 0.3987, 0.75, 0.3615, 0.7845, 0.356, 0.8155, 0.3402, 0.8402, 0.3155, 0.856, 0.2845, 0.8615, 0.25, 0.856, 0.2155, 0.8402, 0.1845, 0.8155, 0.1598, 0.7845, 0.144, 0.75, 0.1385, 0.7155, 0.144, 0.6845, 0.1598, 0.6598, 0.1845, 0.644, 0.2155, 0.6385, 0.25, 0.644, 0.2845, 0.6598, 0.3155, 0.6845, 0.3402, 0.7155, 0.356, 0.7845, 0.144, 0.75, 0.1385, 0.75, 0.1385, 0.7845, 0.144, 0.8155, 0.3402, 0.8402, 0.3155, 0.8402, 0.3155, 0.8155, 0.3402, 0.6598, 0.3155, 0.6845, 0.3402, 0.6845, 0.3402, 0.6598, 0.3155, 0.75, 0.1385, 0.7155, 0.144, 0.7155, 0.144, 0.75, 0.1385, 0.8402, 0.3155, 0.856, 0.2845, 0.856, 0.2845, 0.8402, 0.3155, 0.6845, 0.3402, 0.7155, 0.356, 0.7155, 0.356, 0.6845, 0.3402, 0.7155, 0.144, 0.6845, 0.1598, 0.6845, 0.1598, 0.7155, 0.144, 0.856, 0.2845, 0.8615, 0.25, 0.8615, 0.25, 0.856, 0.2845, 0.7155, 0.356, 0.75, 0.3615, 0.75, 0.3615, 0.7155, 0.356, 0.6845, 0.1598, 0.6598, 0.1845, 0.6598, 0.1845, 0.6845, 0.1598, 0.8615, 0.25, 0.856, 0.2155, 0.856, 0.2155, 0.8615, 0.25, 0.6598, 0.1845, 0.644, 0.2155, 0.644, 0.2155, 0.6598, 0.1845, 0.856, 0.2155, 0.8402, 0.1845, 0.8402, 0.1845, 0.856, 0.2155, 0.644, 0.2155, 0.6385, 0.25, 0.6385, 0.25, 0.644, 0.2155, 0.8402, 0.1845, 0.8155, 0.1598, 0.8155, 0.1598, 0.8402, 0.1845, 0.75, 0.3615, 0.7845, 0.356, 0.7845, 0.356, 0.75, 0.3615, 0.6385, 0.25, 0.644, 0.2845, 0.644, 0.2845, 0.6385, 0.25, 0.8155, 0.1598, 0.7845, 0.144, 0.7845, 0.144, 0.8155, 0.1598, 0.7845, 0.356, 0.8155, 0.3402, 0.8155, 0.3402, 0.7845, 0.356])
me_cylinder.update()

# ---- objects
ob_cube = bpy.data.objects.new('Cube', me_cube)
ob_light = bpy.data.objects.new('Light', light_light)
ob_camera = bpy.data.objects.new('Camera', cam_camera)
ob_cube_001 = bpy.data.objects.new('Cube.001', me_cube_001)
ob_cylinder = bpy.data.objects.new('Cylinder', me_cylinder)

# ---- transforms, parenting, visibility, modifiers, constraints
ob_cube.location = (0.0, 0.4031, 0.0)
ob_cube.lock_rotations_4d = False
ob_cube.empty_display_type = 'ARROWS'
ob_cube.lineart.crease_threshold = 0.0
_m = ob_cube.modifiers.new('Mirror', 'MIRROR')
_m.use_clip = True
ob_light.location = (4.076, 1.005, 5.904)
ob_light.rotation_euler = (0.6503, 0.05522, 1.866)
ob_light.lock_rotations_4d = False
ob_light.empty_display_type = 'ARROWS'
ob_light.color = (0.0, 0.0, 0.0, 0.0)
ob_light.lineart.crease_threshold = 0.0
ob_camera.location = (7.359, -6.926, 4.958)
ob_camera.rotation_euler = (1.109, 0.0, 0.8149)
ob_camera.lock_rotations_4d = False
ob_camera.empty_display_type = 'ARROWS'
ob_camera.color = (0.0, 0.0, 0.0, 0.0)
ob_camera.display_type = 'WIRE'
ob_camera.lineart.crease_threshold = 0.0
ob_cube_001.location = (0.0, 0.1219, -1.045)
ob_cube_001.rotation_euler = (0.5438, -0.0, 0.0)
ob_cube_001.scale = (0.191, 0.1677, 0.2773)
ob_cylinder.location = (0.0, 0.2977, -1.355)
_m = ob_cylinder.modifiers.new('Mirror', 'MIRROR')

# ---- collection membership
col_collection.objects.link(ob_cube)
col_collection.objects.link(ob_light)
col_collection.objects.link(ob_camera)
col_collection.objects.link(ob_cube_001)
col_collection.objects.link(ob_cylinder)

# ---- scene / render settings (as saved in the file)
scene.camera = ob_camera
scene.frame_start = 1; scene.frame_end = 250; scene.frame_set(1)
scene.render.engine = 'BLENDER_EEVEE_NEXT'
scene.cycles.sampling_pattern = 'TABULATED_SOBOL'
scene.cycles.use_light_tree = False
scene.view_settings.view_transform = 'Filmic'
bpy.context.view_layer.update()
